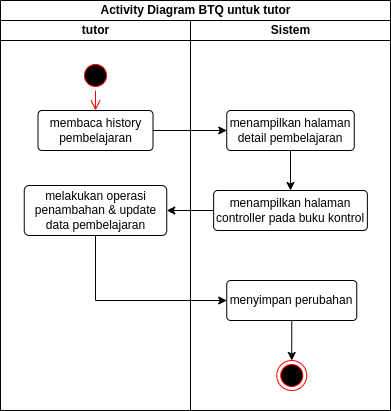

The diagram above was exported from draw.io. Its source (the exported page's mxGraphModel, read from the mxfile embedded in the PNG):
<mxGraphModel dx="1730" dy="436" grid="1" gridSize="10" guides="1" tooltips="1" connect="1" arrows="1" fold="1" page="1" pageScale="1" pageWidth="850" pageHeight="1100" math="0" shadow="0">
  <root>
    <mxCell id="0" />
    <mxCell id="1" parent="0" />
    <mxCell id="2" value="Activity Diagram BTQ untuk tutor" style="swimlane;childLayout=stackLayout;resizeParent=1;resizeParentMax=0;startSize=20;html=1;" vertex="1" parent="1">
      <mxGeometry x="-100" y="2410" width="390" height="410" as="geometry" />
    </mxCell>
    <mxCell id="3" style="edgeStyle=orthogonalEdgeStyle;rounded=0;orthogonalLoop=1;jettySize=auto;html=1;exitX=1;exitY=0.5;exitDx=0;exitDy=0;entryX=0;entryY=0.5;entryDx=0;entryDy=0;" edge="1" parent="2" source="7" target="11">
      <mxGeometry relative="1" as="geometry" />
    </mxCell>
    <mxCell id="4" value="tutor" style="swimlane;startSize=20;html=1;" vertex="1" parent="2">
      <mxGeometry y="20" width="190" height="390" as="geometry" />
    </mxCell>
    <mxCell id="5" value="" style="ellipse;html=1;shape=startState;fillColor=#000000;strokeColor=#ff0000;" vertex="1" parent="4">
      <mxGeometry x="80" y="40" width="30" height="30" as="geometry" />
    </mxCell>
    <mxCell id="6" value="" style="edgeStyle=orthogonalEdgeStyle;html=1;verticalAlign=bottom;endArrow=open;endSize=8;strokeColor=#ff0000;rounded=0;entryX=0.5;entryY=0;entryDx=0;entryDy=0;" edge="1" parent="4" source="5" target="7">
      <mxGeometry relative="1" as="geometry">
        <mxPoint x="95" y="130" as="targetPoint" />
      </mxGeometry>
    </mxCell>
    <mxCell id="7" value="membaca history pembelajaran" style="rounded=1;arcSize=10;whiteSpace=wrap;html=1;align=center;" vertex="1" parent="4">
      <mxGeometry x="37.5" y="90" width="115" height="40" as="geometry" />
    </mxCell>
    <mxCell id="8" value="melakukan operasi penambahan &amp;amp; update data pembelajaran" style="rounded=1;arcSize=10;whiteSpace=wrap;html=1;align=center;" vertex="1" parent="4">
      <mxGeometry x="23.75" y="165" width="142.5" height="50" as="geometry" />
    </mxCell>
    <mxCell id="9" value="Sistem" style="swimlane;startSize=20;html=1;" vertex="1" parent="2">
      <mxGeometry x="190" y="20" width="200" height="390" as="geometry" />
    </mxCell>
    <mxCell id="10" style="edgeStyle=orthogonalEdgeStyle;rounded=0;orthogonalLoop=1;jettySize=auto;html=1;exitX=0.5;exitY=1;exitDx=0;exitDy=0;entryX=0.5;entryY=0;entryDx=0;entryDy=0;" edge="1" parent="9" source="11" target="12">
      <mxGeometry relative="1" as="geometry" />
    </mxCell>
    <mxCell id="11" value="menampilkan halaman detail pembelajaran" style="rounded=1;arcSize=10;whiteSpace=wrap;html=1;align=center;" vertex="1" parent="9">
      <mxGeometry x="36.25" y="90" width="127.5" height="40" as="geometry" />
    </mxCell>
    <mxCell id="12" value="menampilkan halaman controller pada buku kontrol" style="rounded=1;arcSize=10;whiteSpace=wrap;html=1;align=center;" vertex="1" parent="9">
      <mxGeometry x="23.130000000000003" y="170" width="153.75" height="40" as="geometry" />
    </mxCell>
    <mxCell id="13" style="edgeStyle=orthogonalEdgeStyle;rounded=0;orthogonalLoop=1;jettySize=auto;html=1;exitX=0.5;exitY=1;exitDx=0;exitDy=0;" edge="1" parent="9" source="14" target="15">
      <mxGeometry relative="1" as="geometry" />
    </mxCell>
    <mxCell id="14" value="menyimpan perubahan" style="rounded=1;arcSize=10;whiteSpace=wrap;html=1;align=center;" vertex="1" parent="9">
      <mxGeometry x="36.25" y="260" width="130" height="40" as="geometry" />
    </mxCell>
    <mxCell id="15" value="" style="ellipse;html=1;shape=endState;fillColor=#000000;strokeColor=#ff0000;" vertex="1" parent="9">
      <mxGeometry x="86.25" y="340" width="30" height="30" as="geometry" />
    </mxCell>
    <mxCell id="16" style="edgeStyle=orthogonalEdgeStyle;rounded=0;orthogonalLoop=1;jettySize=auto;html=1;exitX=0;exitY=0.5;exitDx=0;exitDy=0;entryX=1;entryY=0.5;entryDx=0;entryDy=0;" edge="1" parent="2" source="12" target="8">
      <mxGeometry relative="1" as="geometry" />
    </mxCell>
    <mxCell id="17" style="edgeStyle=orthogonalEdgeStyle;rounded=0;orthogonalLoop=1;jettySize=auto;html=1;exitX=0.5;exitY=1;exitDx=0;exitDy=0;entryX=0;entryY=0.5;entryDx=0;entryDy=0;" edge="1" parent="2" source="8" target="14">
      <mxGeometry relative="1" as="geometry" />
    </mxCell>
  </root>
</mxGraphModel>